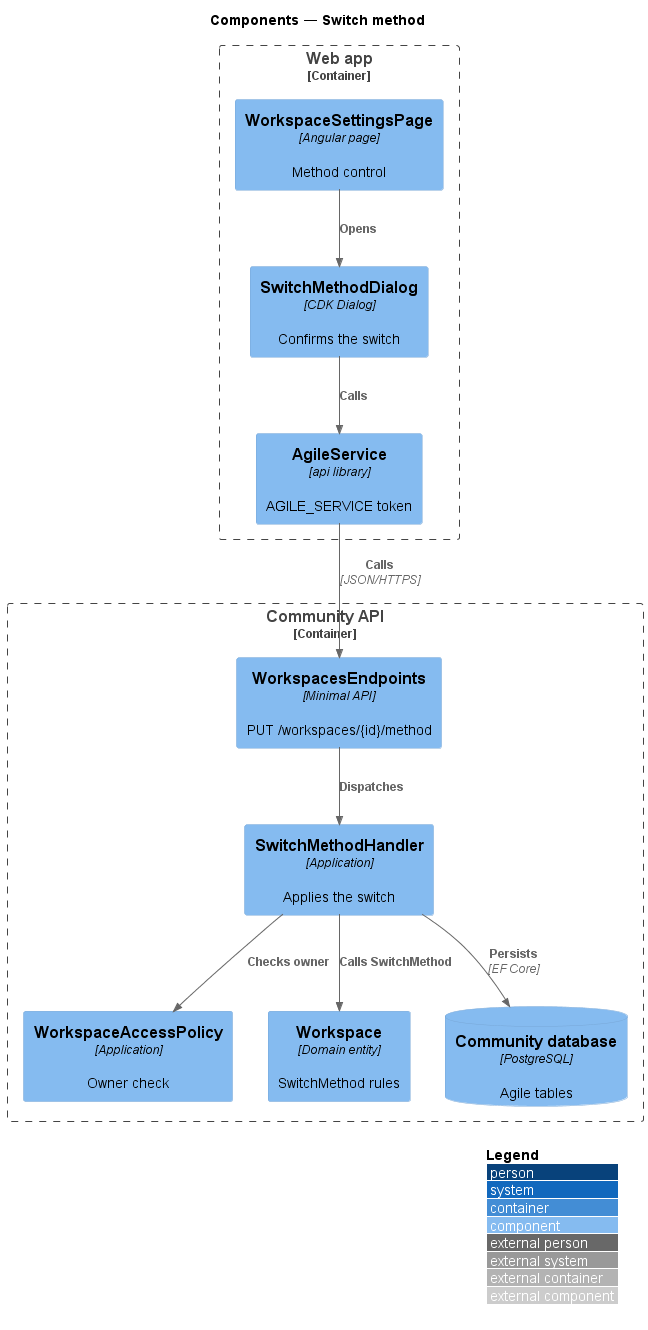

The diagram above was rendered by PlantUML. Its source (embedded in the PNG):
@startuml
!include <C4/C4_Component>
LAYOUT_WITH_LEGEND()
title Components — Switch method

Container_Boundary(web, "Web app") {
  Component(page, "WorkspaceSettingsPage", "Angular page", "Method control")
  Component(dlg, "SwitchMethodDialog", "CDK Dialog", "Confirms the switch")
  Component(svc, "AgileService", "api library", "AGILE_SERVICE token")
}
Container_Boundary(api, "Community API") {
  Component(ep, "WorkspacesEndpoints", "Minimal API", "PUT /workspaces/{id}/method")
  Component(h, "SwitchMethodHandler", "Application", "Applies the switch")
  Component(pol, "WorkspaceAccessPolicy", "Application", "Owner check")
  Component(ent, "Workspace", "Domain entity", "SwitchMethod rules")
  ComponentDb(db, "Community database", "PostgreSQL", "Agile tables")
}

Rel(page, dlg, "Opens")
Rel(dlg, svc, "Calls")
Rel(svc, ep, "Calls", "JSON/HTTPS")
Rel(ep, h, "Dispatches")
Rel(h, pol, "Checks owner")
Rel(h, ent, "Calls SwitchMethod")
Rel(h, db, "Persists", "EF Core")
@enduml